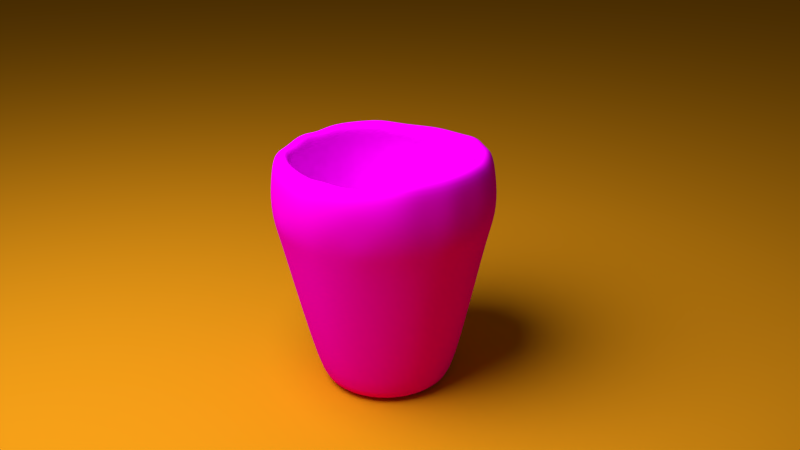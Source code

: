 # Source: wood_cup.blend  (saved by Blender 2.76.0; exported with 4.5.12 LTS)
import bpy
from mathutils import Matrix  # noqa: F401  (used for matrix-valued properties, if any)

bpy.ops.wm.read_factory_settings(use_empty=True)
scene = bpy.context.scene
scene.name = 'Scene'

# ---- collections
col_collection_1 = bpy.data.collections.new('Collection 1'); scene.collection.children.link(col_collection_1)

# ---- images (referenced by path relative to the original .blend; pixels are not part of the script)
import os
ASSET_DIR = os.environ.get("B2B_ASSET_DIR", "")  # directory of the original .blend (textures are referenced by path, not embedded)
HERE = os.path.dirname(os.path.abspath(__file__))  # packed textures are extracted next to this script under _unpacked/

def load_image(name, relpath, width, height, colorspace="sRGB"):
    """Load a texture the original file referenced (path relative to the .blend, or extracted next to this script)."""
    p = next((c for c in (os.path.join(HERE, relpath), os.path.join(ASSET_DIR, relpath)) if relpath and os.path.exists(c)), "")
    if p:
        img = bpy.data.images.load(p, check_existing=True)
        img.name = name
    else:  # same state as the original file: an image datablock whose file is absent (Cycles renders it pink)
        img = bpy.data.images.new(name, width, height)
        img.source = "FILE"
        img.filepath = "//" + (relpath or name)
    img.colorspace_settings.name = colorspace
    return img
img_screenshot_2017_03_16_17_47_19_png = load_image('Screenshot_2017-03-16-17-47-19.png', 'Screenshot_2017-03-16-17-47-19.png', 1024, 1024, 'sRGB')

# ---- materials (node trees are filled in below, after node groups)
mat_material_001 = bpy.data.materials.new('Material.001')
mat_material_001.alpha_threshold = 0.0
mat_material_001.roughness = 0.5
mat_material_002 = bpy.data.materials.new('Material.002')
mat_material_002.alpha_threshold = 0.0
mat_material_002.roughness = 0.5

# ---- material node trees
mat_material_001.use_nodes = True; mat_material_001.node_tree.nodes.clear()
_N = mat_material_001.node_tree.nodes; _L = mat_material_001.node_tree.links
n0 = _N.new('ShaderNodeOutputMaterial'); n0.name = 'Material Output'; n0.location = (300, 300)
n1 = _N.new('ShaderNodeBsdfDiffuse'); n1.name = 'Diffuse BSDF'; n1.location = (10, 300)
n1.inputs[0].default_value = (0.8, 0.3128, 0.008122, 1.0)
_L.new(n1.outputs[0], n0.inputs[0])
n0.is_active_output = True
mat_material_002.use_nodes = True; mat_material_002.node_tree.nodes.clear()
_N = mat_material_002.node_tree.nodes; _L = mat_material_002.node_tree.links
n0 = _N.new('ShaderNodeTexImage'); n0.name = 'Image Texture'; n0.location = (-180, 300)
n0.width = 140
n0.image = img_screenshot_2017_03_16_17_47_19_png
n1 = _N.new('ShaderNodeBsdfDiffuse'); n1.name = 'Diffuse BSDF'; n1.location = (16, 387)
n2 = _N.new('ShaderNodeOutputMaterial'); n2.name = 'Material Output'; n2.location = (300, 300)
n3 = _N.new('ShaderNodeDisplacement'); n3.name = 'Displacement'; n3.location = (0, 0)
n3.inputs[1].default_value = 0.0
n3.inputs[2].default_value = 0.1
_L.new(n1.outputs[0], n2.inputs[0])
_L.new(n0.outputs[0], n1.inputs[0])
_L.new(n0.outputs[1], n3.inputs[0])
_L.new(n3.outputs[0], n2.inputs[2])
n2.is_active_output = True

# ---- world
world_world = bpy.data.worlds.new('World'); scene.world = world_world
world_world.color = (0.05088, 0.05088, 0.05088)
world_world.use_sun_shadow = False
world_world.sun_shadow_jitter_overblur = 0.0
world_world.cycles.sampling_method = 'MANUAL'
world_world.cycles.sample_map_resolution = 256

# ---- cameras
cam_camera = bpy.data.cameras.new('Camera')
cam_camera.clip_end = 100.0
cam_camera.lens = 35.0
cam_camera.sensor_width = 32.0
cam_camera.sensor_height = 18.0
cam_camera.ortho_scale = 7.314
cam_camera.dof.focus_distance = 0.0

# ---- lights
light_lamp = bpy.data.lights.new('Lamp', 'POINT')
light_lamp.transmission_factor = 0.0
light_lamp.cutoff_distance = 30.0
light_lamp.energy = 3000.0
light_lamp.shadow_buffer_clip_start = 1.001
light_lamp.shadow_soft_size = 3.0
light_lamp.shadow_maximum_resolution = 0.006
light_lamp.use_absolute_resolution = True
light_lamp.cycles.use_multiple_importance_sampling = False

# ---- meshes
me_plane = bpy.data.meshes.new('Plane')
me_plane.from_pydata([(-1.0, -1.0, 0.0), (1.0, -1.0, 0.0), (-1.0, 1.0, 0.0), (1.0, 1.0, 0.0)], [], [(0, 1, 3, 2)])
me_plane.materials.append(mat_material_001)
me_plane.use_remesh_preserve_volume = False
me_plane.use_remesh_preserve_attributes = False
me_plane.use_mirror_vertex_groups = False
me_plane.update()
me_sphere = bpy.data.meshes.new('Sphere')
me_sphere.from_pydata([(-0.9424, -4.263e-05, 0.4139), (-1.0, -4.263e-05, 0.2225), (-1.0, 0.0, 7.55e-08), (-1.0, -4.263e-05, -0.1755), (-0.9424, -4.263e-05, -0.3668), (-0.6362, -4.261e-05, -1.791), (-0.5411, -4.261e-05, -1.791), (-0.4251, -4.261e-05, -1.791), (-0.2929, -4.261e-05, -1.791), (-0.1493, -4.261e-05, -1.791), (-0.9243, 0.1838, 0.4139), (-0.9813, 0.1951, 0.2225), (-1.0, 0.1989, 0.02351), (-0.9813, 0.1951, -0.1755), (-0.9243, 0.1838, -0.3668), (-0.624, 0.1241, -1.791), (-0.5307, 0.1055, -1.791), (-0.417, 0.08288, -1.791), (-0.2872, 0.05707, -1.791), (-0.1465, 0.02908, -1.791), (-0.8707, 0.3606, 0.4139), (-0.9243, 0.3828, 0.2225), (-0.9239, 0.3827, 7.55e-08), (-0.9061, 0.3753, -0.1951), (-0.8707, 0.3606, -0.3668), (-0.5878, 0.2434, -1.791), (-0.4999, 0.207, -1.791), (-0.3928, 0.1626, -1.791), (-0.2706, 0.112, -1.791), (-0.138, 0.05707, -1.791), (-0.7836, 0.5235, 0.4139), (-0.8319, 0.5558, 0.2225), (-0.8482, 0.5666, 0.02351), (-0.8155, 0.5449, -0.1951), (-0.7682, 0.5133, -0.3827), (-0.529, 0.3534, -1.791), (-0.4499, 0.3005, -1.791), (-0.3535, 0.2361, -1.791), (-0.2435, 0.1626, -1.791), (-0.1242, 0.08288, -1.791), (-0.6533, 0.6533, 0.3827), (-0.7075, 0.7073, 0.2225), (-0.7071, 0.7071, 7.55e-08), (-0.7075, 0.7073, -0.1755), (-0.6664, 0.6663, -0.3668), (-0.4499, 0.4498, -1.791), (-0.3826, 0.3825, -1.791), (-0.3006, 0.3005, -1.791), (-0.2071, 0.207, -1.791), (-0.1056, 0.1055, -1.791), (-0.5133, 0.7682, 0.3827), (-0.5449, 0.8155, 0.1951), (-0.5556, 0.8315, 7.55e-08), (-0.5449, 0.8155, -0.1951), (-0.5133, 0.7682, -0.3827), (-0.3535, 0.5289, -1.791), (-0.3006, 0.4498, -1.791), (-0.2362, 0.3534, -1.791), (-0.1627, 0.2434, -1.791), (-0.08301, 0.1241, -1.791), (-0.3536, 0.8536, 0.3827), (-0.3829, 0.9242, 0.2225), (-0.3827, 0.9239, 7.55e-08), (-0.3829, 0.9242, -0.1755), (-0.3536, 0.8536, -0.3827), (-0.2435, 0.5876, -1.791), (-0.2071, 0.4997, -1.791), (-0.1627, 0.3926, -1.791), (-0.1121, 0.2704, -1.791), (-0.05721, 0.1378, -1.791), (-0.1802, 0.9061, 0.3827), (-0.1913, 0.9619, 0.1951), (-0.1951, 0.9808, 7.55e-08), (-0.1953, 0.9811, -0.1755), (-0.1839, 0.9242, -0.3668), (-0.1242, 0.6238, -1.791), (-0.1056, 0.5305, -1.791), (-0.08301, 0.4168, -1.791), (-0.05721, 0.2871, -1.791), (-0.02921, 0.1463, -1.791), (3.396e-07, 0.9239, 0.3827), (-9.17e-05, 1.0, 0.2225), (-9.176e-05, 1.02, 0.02351), (-9.173e-05, 1.0, -0.1755), (-9.171e-05, 0.9423, -0.3668), (-9.174e-05, 0.6361, -1.791), (-9.172e-05, 0.5409, -1.791), (-9.175e-05, 0.425, -1.791), (-9.178e-05, 0.2927, -1.791), (-9.178e-05, 0.1492, -1.791), (0.1838, 0.9242, 0.4139), (0.1913, 0.9619, 0.1951), (0.1989, 1.0, 0.02351), (0.1913, 0.9619, -0.1951), (0.1802, 0.9061, -0.3827), (0.124, 0.6238, -1.791), (0.1054, 0.5305, -1.791), (0.08283, 0.4168, -1.791), (0.05702, 0.2871, -1.791), (0.02903, 0.1463, -1.791), (0.3536, 0.8536, 0.3827), (0.3827, 0.9242, 0.2225), (0.3902, 0.9423, 0.02351), (0.3827, 0.9242, -0.1755), (0.3536, 0.8536, -0.3827), (0.2433, 0.5876, -1.791), (0.2069, 0.4997, -1.791), (0.1626, 0.3926, -1.791), (0.1119, 0.2704, -1.791), (0.05702, 0.1378, -1.791), (0.5235, 0.7835, 0.4139), (0.5449, 0.8155, 0.1951), (0.5556, 0.8315, 7.55e-08), (0.5557, 0.8318, -0.1755), (0.5133, 0.7682, -0.3827), (0.3533, 0.5289, -1.791), (0.3005, 0.4498, -1.791), (0.236, 0.3534, -1.791), (0.1626, 0.2434, -1.791), (0.08283, 0.1241, -1.791), (0.6663, 0.6663, 0.4139), (0.6935, 0.6935, 0.1951), (0.7071, 0.7071, 7.55e-08), (0.6935, 0.6935, -0.1951), (0.6533, 0.6533, -0.3827), (0.4497, 0.4498, -1.791), (0.3824, 0.3825, -1.791), (0.3005, 0.3005, -1.791), (0.2069, 0.207, -1.791), (0.1054, 0.1055, -1.791), (0.7682, 0.5133, 0.3827), (0.8155, 0.5449, 0.1951), (0.848, 0.5666, 0.02351), (0.8317, 0.5558, -0.1755), (0.7682, 0.5133, -0.3827), (0.5288, 0.3534, -1.791), (0.4497, 0.3005, -1.791), (0.3533, 0.2361, -1.791), (0.2433, 0.1626, -1.791), (0.124, 0.08288, -1.791), (0.8705, 0.3606, 0.4139), (0.9242, 0.3828, 0.2225), (0.9423, 0.3903, 0.02351), (0.9242, 0.3828, -0.1755), (0.8705, 0.3606, -0.3668), (0.5876, 0.2434, -1.791), (0.4997, 0.207, -1.791), (0.3926, 0.1626, -1.791), (0.2704, 0.112, -1.791), (0.1378, 0.05707, -1.791), (0.9242, 0.1838, 0.4139), (0.9619, 0.1913, 0.1951), (0.9808, 0.1951, 7.55e-08), (0.9811, 0.1951, -0.1755), (0.9061, 0.1802, -0.3827), (0.6238, 0.1241, -1.791), (0.5305, 0.1055, -1.791), (0.4168, 0.08288, -1.791), (0.2871, 0.05707, -1.791), (0.1463, 0.02908, -1.791), (0.9423, -4.269e-05, 0.4139), (1.0, -4.276e-05, 0.2225), (1.02, -4.275e-05, 0.02351), (1.0, -4.271e-05, -0.1755), (0.9239, -6.785e-08, -0.3827), (0.636, -4.27e-05, -1.791), (0.5409, -4.271e-05, -1.791), (0.4249, -4.268e-05, -1.791), (0.2927, -4.264e-05, -1.791), (0.1492, -4.262e-05, -1.791), (0.9242, -0.1839, 0.4139), (0.9619, -0.1913, 0.1951), (0.9808, -0.1951, 7.55e-08), (0.9619, -0.1913, -0.1951), (0.9242, -0.1839, -0.3668), (0.6238, -0.1241, -1.791), (0.5305, -0.1056, -1.791), (0.4168, -0.08296, -1.791), (0.2871, -0.05716, -1.791), (0.1463, -0.02916, -1.791), (0.8705, -0.3607, 0.4139), (0.9242, -0.3829, 0.2225), (0.9423, -0.3904, 0.02351), (0.9242, -0.3829, -0.1755), (0.8536, -0.3536, -0.3827), (0.5876, -0.2435, -1.791), (0.4997, -0.2071, -1.791), (0.3926, -0.1627, -1.791), (0.2704, -0.1121, -1.791), (0.1378, -0.05716, -1.791), (0.7682, -0.5133, 0.3827), (0.8317, -0.5558, 0.2225), (0.848, -0.5667, 0.02351), (0.8155, -0.5449, -0.1951), (0.7682, -0.5133, -0.3827), (0.5288, -0.3534, -1.791), (0.4497, -0.3006, -1.791), (0.3533, -0.2362, -1.791), (0.2433, -0.1627, -1.791), (0.124, -0.08296, -1.791), (0.6533, -0.6533, 0.3827), (0.7073, -0.7074, 0.2225), (0.7071, -0.7071, 7.55e-08), (0.7073, -0.7074, -0.1755), (0.6533, -0.6533, -0.3827), (0.4497, -0.4498, -1.791), (0.3824, -0.3826, -1.791), (0.3005, -0.3006, -1.791), (0.2069, -0.2071, -1.791), (0.1054, -0.1056, -1.791), (0.5133, -0.7682, 0.3827), (0.5557, -0.8318, 0.2225), (0.5666, -0.8481, 0.02351), (0.5449, -0.8155, -0.1951), (0.5235, -0.7836, -0.3668), (0.3533, -0.5289, -1.791), (0.3005, -0.4498, -1.791), (0.236, -0.3534, -1.791), (0.1626, -0.2435, -1.791), (0.08283, -0.1241, -1.791), (-9.179e-05, -4.261e-05, -1.791), (0.3605, -0.8707, 0.4139), (0.3827, -0.9243, 0.2225), (0.3902, -0.9424, 0.02351), (0.3827, -0.9243, -0.1755), (0.3605, -0.8707, -0.3668), (0.2433, -0.5877, -1.791), (0.2069, -0.4998, -1.791), (0.1626, -0.3927, -1.791), (0.1119, -0.2705, -1.791), (0.05702, -0.1379, -1.791), (0.1802, -0.9061, 0.3827), (0.1913, -0.9619, 0.1951), (0.1951, -0.9808, 7.55e-08), (0.1913, -0.9619, -0.1951), (0.1802, -0.9061, -0.3827), (0.124, -0.6239, -1.791), (0.1054, -0.5306, -1.791), (0.08283, -0.4169, -1.791), (0.05702, -0.2872, -1.791), (0.02903, -0.1464, -1.791), (-9.193e-05, -0.9424, 0.4139), (8.306e-08, -0.9808, 0.1951), (1.229e-07, -1.0, 7.55e-08), (-9.196e-05, -1.0, -0.1755), (2.133e-07, -0.9239, -0.3827), (-9.192e-05, -0.6362, -1.791), (-9.193e-05, -0.541, -1.791), (-9.187e-05, -0.4251, -1.791), (-9.184e-05, -0.2928, -1.791), (-9.181e-05, -0.1493, -1.791), (-0.1839, -0.9243, 0.4139), (-0.1913, -0.9619, 0.1951), (-0.1951, -0.9808, 7.55e-08), (-0.1953, -0.9812, -0.1755), (-0.1802, -0.9061, -0.3827), (-0.1242, -0.6239, -1.791), (-0.1056, -0.5306, -1.791), (-0.08301, -0.4169, -1.791), (-0.05721, -0.2872, -1.791), (-0.02921, -0.1464, -1.791), (-0.3607, -0.8707, 0.4139), (-0.3753, -0.9061, 0.1951), (-0.3827, -0.9239, 7.55e-08), (-0.3753, -0.9061, -0.1951), (-0.3607, -0.8707, -0.3668), (-0.2435, -0.5877, -1.791), (-0.2071, -0.4998, -1.791), (-0.1627, -0.3927, -1.791), (-0.1121, -0.2705, -1.791), (-0.05721, -0.1379, -1.791), (-0.5236, -0.7836, 0.4139), (-0.5449, -0.8155, 0.1951), (-0.5556, -0.8315, 7.55e-08), (-0.5559, -0.8318, -0.1755), (-0.5236, -0.7836, -0.3668), (-0.3535, -0.5289, -1.791), (-0.3006, -0.4498, -1.791), (-0.2362, -0.3534, -1.791), (-0.1627, -0.2435, -1.791), (-0.08301, -0.1241, -1.791), (-0.6533, -0.6533, 0.3827), (-0.7075, -0.7074, 0.2225), (-0.7071, -0.7071, 7.55e-08), (-0.7075, -0.7074, -0.1755), (-0.6664, -0.6664, -0.3668), (-0.4499, -0.4498, -1.791), (-0.3826, -0.3826, -1.791), (-0.3006, -0.3006, -1.791), (-0.2071, -0.2071, -1.791), (-0.1056, -0.1056, -1.791), (-0.7682, -0.5133, 0.3827), (-0.8155, -0.5449, 0.1951), (-0.8315, -0.5556, 7.55e-08), (-0.8319, -0.5558, -0.1755), (-0.7682, -0.5133, -0.3827), (-0.529, -0.3534, -1.791), (-0.4499, -0.3006, -1.791), (-0.3535, -0.2362, -1.791), (-0.2435, -0.1627, -1.791), (-0.1242, -0.08296, -1.791), (-0.8707, -0.3607, 0.4139), (-0.9061, -0.3753, 0.1951), (-0.9424, -0.3904, 0.02351), (-0.9061, -0.3753, -0.1951), (-0.8707, -0.3607, -0.3668), (-0.5878, -0.2435, -1.791), (-0.4999, -0.2071, -1.791), (-0.3928, -0.1627, -1.791), (-0.2706, -0.1121, -1.791), (-0.138, -0.05716, -1.791), (-0.9061, -0.1802, 0.3827), (-0.9619, -0.1913, 0.1951), (-1.0, -0.199, 0.02351), (-0.9619, -0.1913, -0.1951), (-0.9061, -0.1802, -0.3827), (-0.624, -0.1241, -1.791), (-0.5307, -0.1056, -1.791), (-0.417, -0.08296, -1.791), (-0.2872, -0.05716, -1.791), (-0.1465, -0.02916, -1.791)], [], [(4, 3, 13, 14), (9, 8, 18, 19), (3, 2, 12, 13), (8, 7, 17, 18), (2, 1, 11, 12), (1, 0, 10, 11), (7, 6, 16, 17), (6, 5, 15, 16), (5, 4, 14, 15), (16, 15, 25, 26), (15, 14, 24, 25), (14, 13, 23, 24), (19, 18, 28, 29), (13, 12, 22, 23), (18, 17, 27, 28), (12, 11, 21, 22), (11, 10, 20, 21), (17, 16, 26, 27), (27, 26, 36, 37), (21, 20, 30, 31), (26, 25, 35, 36), (25, 24, 34, 35), (24, 23, 33, 34), (23, 22, 32, 33), (29, 28, 38, 39), (28, 27, 37, 38), (22, 21, 31, 32), (32, 31, 41, 42), (38, 37, 47, 48), (37, 36, 46, 47), (31, 30, 40, 41), (36, 35, 45, 46), (35, 34, 44, 45), (34, 33, 43, 44), (33, 32, 42, 43), (39, 38, 48, 49), (44, 43, 53, 54), (49, 48, 58, 59), (43, 42, 52, 53), (42, 41, 51, 52), (48, 47, 57, 58), (41, 40, 50, 51), (47, 46, 56, 57), (46, 45, 55, 56), (45, 44, 54, 55), (54, 53, 63, 64), (59, 58, 68, 69), (53, 52, 62, 63), (58, 57, 67, 68), (52, 51, 61, 62), (51, 50, 60, 61), (57, 56, 66, 67), (56, 55, 65, 66), (55, 54, 64, 65), (61, 60, 70, 71), (66, 65, 75, 76), (65, 64, 74, 75), (64, 63, 73, 74), (63, 62, 72, 73), (69, 68, 78, 79), (68, 67, 77, 78), (62, 61, 71, 72), (67, 66, 76, 77), (77, 76, 86, 87), (71, 70, 80, 81), (76, 75, 85, 86), (75, 74, 84, 85), (74, 73, 83, 84), (73, 72, 82, 83), (79, 78, 88, 89), (72, 71, 81, 82), (78, 77, 87, 88), (83, 82, 92, 93), (82, 81, 91, 92), (88, 87, 97, 98), (81, 80, 90, 91), (87, 86, 96, 97), (86, 85, 95, 96), (85, 84, 94, 95), (84, 83, 93, 94), (89, 88, 98, 99), (94, 93, 103, 104), (99, 98, 108, 109), (93, 92, 102, 103), (98, 97, 107, 108), (92, 91, 101, 102), (91, 90, 100, 101), (97, 96, 106, 107), (96, 95, 105, 106), (95, 94, 104, 105), (105, 104, 114, 115), (104, 103, 113, 114), (103, 102, 112, 113), (109, 108, 118, 119), (108, 107, 117, 118), (102, 101, 111, 112), (107, 106, 116, 117), (101, 100, 110, 111), (106, 105, 115, 116), (116, 115, 125, 126), (115, 114, 124, 125), (114, 113, 123, 124), (113, 112, 122, 123), (119, 118, 128, 129), (112, 111, 121, 122), (118, 117, 127, 128), (117, 116, 126, 127), (111, 110, 120, 121), (121, 120, 130, 131), (127, 126, 136, 137), (126, 125, 135, 136), (125, 124, 134, 135), (124, 123, 133, 134), (129, 128, 138, 139), (123, 122, 132, 133), (122, 121, 131, 132), (128, 127, 137, 138), (133, 132, 142, 143), (138, 137, 147, 148), (132, 131, 141, 142), (131, 130, 140, 141), (137, 136, 146, 147), (136, 135, 145, 146), (135, 134, 144, 145), (134, 133, 143, 144), (139, 138, 148, 149), (143, 142, 152, 153), (149, 148, 158, 159), (148, 147, 157, 158), (142, 141, 151, 152), (147, 146, 156, 157), (141, 140, 150, 151), (146, 145, 155, 156), (145, 144, 154, 155), (144, 143, 153, 154), (155, 154, 164, 165), (154, 153, 163, 164), (153, 152, 162, 163), (159, 158, 168, 169), (152, 151, 161, 162), (158, 157, 167, 168), (157, 156, 166, 167), (151, 150, 160, 161), (156, 155, 165, 166), (166, 165, 175, 176), (165, 164, 174, 175), (164, 163, 173, 174), (169, 168, 178, 179), (163, 162, 172, 173), (162, 161, 171, 172), (168, 167, 177, 178), (161, 160, 170, 171), (167, 166, 176, 177), (172, 171, 181, 182), (171, 170, 180, 181), (177, 176, 186, 187), (176, 175, 185, 186), (175, 174, 184, 185), (174, 173, 183, 184), (179, 178, 188, 189), (173, 172, 182, 183), (178, 177, 187, 188), (183, 182, 192, 193), (189, 188, 198, 199), (188, 187, 197, 198), (182, 181, 191, 192), (187, 186, 196, 197), (181, 180, 190, 191), (186, 185, 195, 196), (185, 184, 194, 195), (184, 183, 193, 194), (194, 193, 203, 204), (193, 192, 202, 203), (199, 198, 208, 209), (192, 191, 201, 202), (198, 197, 207, 208), (197, 196, 206, 207), (191, 190, 200, 201), (196, 195, 205, 206), (195, 194, 204, 205), (205, 204, 214, 215), (204, 203, 213, 214), (209, 208, 218, 219), (203, 202, 212, 213), (202, 201, 211, 212), (208, 207, 217, 218), (201, 200, 210, 211), (207, 206, 216, 217), (206, 205, 215, 216), (216, 215, 226, 227), (215, 214, 225, 226), (214, 213, 224, 225), (219, 218, 229, 230), (213, 212, 223, 224), (218, 217, 228, 229), (212, 211, 222, 223), (211, 210, 221, 222), (217, 216, 227, 228), (223, 222, 232, 233), (228, 227, 237, 238), (222, 221, 231, 232), (227, 226, 236, 237), (226, 225, 235, 236), (225, 224, 234, 235), (224, 223, 233, 234), (230, 229, 239, 240), (229, 228, 238, 239), (240, 239, 249, 250), (233, 232, 242, 243), (239, 238, 248, 249), (238, 237, 247, 248), (232, 231, 241, 242), (237, 236, 246, 247), (236, 235, 245, 246), (235, 234, 244, 245), (234, 233, 243, 244), (245, 244, 254, 255), (250, 249, 259, 260), (244, 243, 253, 254), (243, 242, 252, 253), (249, 248, 258, 259), (242, 241, 251, 252), (248, 247, 257, 258), (247, 246, 256, 257), (246, 245, 255, 256), (256, 255, 265, 266), (255, 254, 264, 265), (260, 259, 269, 270), (254, 253, 263, 264), (259, 258, 268, 269), (253, 252, 262, 263), (252, 251, 261, 262), (258, 257, 267, 268), (257, 256, 266, 267), (262, 261, 271, 272), (267, 266, 276, 277), (266, 265, 275, 276), (265, 264, 274, 275), (264, 263, 273, 274), (270, 269, 279, 280), (269, 268, 278, 279), (263, 262, 272, 273), (268, 267, 277, 278), (273, 272, 282, 283), (279, 278, 288, 289), (278, 277, 287, 288), (272, 271, 281, 282), (277, 276, 286, 287), (276, 275, 285, 286), (275, 274, 284, 285), (274, 273, 283, 284), (280, 279, 289, 290), (284, 283, 293, 294), (283, 282, 292, 293), (289, 288, 298, 299), (282, 281, 291, 292), (288, 287, 297, 298), (287, 286, 296, 297), (286, 285, 295, 296), (285, 284, 294, 295), (290, 289, 299, 300), (295, 294, 304, 305), (300, 299, 309, 310), (294, 293, 303, 304), (299, 298, 308, 309), (293, 292, 302, 303), (292, 291, 301, 302), (298, 297, 307, 308), (297, 296, 306, 307), (296, 295, 305, 306), (306, 305, 315, 316), (305, 304, 314, 315), (304, 303, 313, 314), (310, 309, 319, 320), (309, 308, 318, 319), (303, 302, 312, 313), (308, 307, 317, 318), (302, 301, 311, 312), (307, 306, 316, 317), (220, 9, 19), (220, 19, 29), (220, 29, 39), (220, 39, 49), (220, 49, 59), (220, 59, 69), (220, 69, 79), (220, 79, 89), (220, 89, 99), (220, 99, 109), (220, 109, 119), (220, 119, 129), (220, 129, 139), (220, 139, 149), (220, 149, 159), (220, 159, 169), (220, 169, 179), (220, 179, 189), (220, 189, 199), (220, 199, 209), (220, 209, 219), (220, 219, 230), (220, 230, 240), (220, 240, 250), (220, 250, 260), (220, 260, 270), (220, 270, 280), (220, 280, 290), (220, 290, 300), (220, 300, 310), (220, 310, 320), (312, 311, 0, 1), (317, 316, 5, 6), (316, 315, 4, 5), (220, 320, 9), (315, 314, 3, 4), (314, 313, 2, 3), (320, 319, 8, 9), (313, 312, 1, 2), (319, 318, 7, 8), (318, 317, 6, 7)])
me_sphere.polygons.foreach_set('use_smooth', [True] * 320)
_uv = me_sphere.uv_layers.new(name='UVMap')
_uv.uv.foreach_set('vector', [0.6189, 0.2722, 0.6237, 0.23, 0.6482, 0.2423, 0.639, 0.2825, 0.5997, 0.4508, 0.6004, 0.4442, 0.6018, 0.4449, 0.6004, 0.4512, 0.6237, 0.23, 0.6283, 0.185, 0.6592, 0.1951, 0.6482, 0.2423, 0.6004, 0.4442, 0.601, 0.4381, 0.6031, 0.4391, 0.6018, 0.4449, 0.6283, 0.185, 0.6364, 0.1174, 0.6727, 0.1383, 0.6592, 0.1951, 0.6364, 0.1174, 0.6468, 0.03774, 0.6907, 0.06516, 0.6727, 0.1383, 0.601, 0.4381, 0.6015, 0.4327, 0.6042, 0.434, 0.6031, 0.4391, 0.6015, 0.4327, 0.602, 0.4283, 0.6052, 0.4298, 0.6042, 0.434, 0.602, 0.4283, 0.6189, 0.2722, 0.639, 0.2825, 0.6052, 0.4298, 0.6042, 0.434, 0.6052, 0.4298, 0.6082, 0.4325, 0.6067, 0.4363, 0.6052, 0.4298, 0.639, 0.2825, 0.6573, 0.3003, 0.6082, 0.4325, 0.639, 0.2825, 0.6482, 0.2423, 0.6691, 0.2685, 0.6573, 0.3003, 0.6004, 0.4512, 0.6018, 0.4449, 0.6032, 0.4461, 0.6011, 0.4518, 0.6482, 0.2423, 0.6592, 0.1951, 0.6846, 0.227, 0.6691, 0.2685, 0.6018, 0.4449, 0.6031, 0.4391, 0.6051, 0.4409, 0.6032, 0.4461, 0.6592, 0.1951, 0.6727, 0.1383, 0.7061, 0.1693, 0.6846, 0.227, 0.6727, 0.1383, 0.6907, 0.06516, 0.7305, 0.105, 0.7061, 0.1693, 0.6031, 0.4391, 0.6042, 0.434, 0.6067, 0.4363, 0.6051, 0.4409, 0.6051, 0.4409, 0.6067, 0.4363, 0.6089, 0.4394, 0.6068, 0.4433, 0.7061, 0.1693, 0.7305, 0.105, 0.7648, 0.1558, 0.7353, 0.2115, 0.6067, 0.4363, 0.6082, 0.4325, 0.6107, 0.4363, 0.6089, 0.4394, 0.6082, 0.4325, 0.6573, 0.3003, 0.672, 0.3263, 0.6107, 0.4363, 0.6573, 0.3003, 0.6691, 0.2685, 0.6889, 0.2958, 0.672, 0.3263, 0.6691, 0.2685, 0.6846, 0.227, 0.711, 0.2558, 0.6889, 0.2958, 0.6011, 0.4518, 0.6032, 0.4461, 0.6044, 0.4478, 0.6017, 0.4527, 0.6032, 0.4461, 0.6051, 0.4409, 0.6068, 0.4433, 0.6044, 0.4478, 0.6846, 0.227, 0.7061, 0.1693, 0.7353, 0.2115, 0.711, 0.2558, 0.711, 0.2558, 0.7353, 0.2115, 0.7596, 0.2626, 0.7279, 0.3024, 0.6044, 0.4478, 0.6068, 0.4433, 0.6082, 0.4463, 0.6054, 0.4499, 0.6068, 0.4433, 0.6089, 0.4394, 0.6107, 0.4432, 0.6082, 0.4463, 0.7353, 0.2115, 0.7648, 0.1558, 0.792, 0.2217, 0.7596, 0.2626, 0.6089, 0.4394, 0.6107, 0.4363, 0.6128, 0.4407, 0.6107, 0.4432, 0.6107, 0.4363, 0.672, 0.3263, 0.687, 0.352, 0.6128, 0.4407, 0.672, 0.3263, 0.6889, 0.2958, 0.7071, 0.3279, 0.687, 0.352, 0.6889, 0.2958, 0.711, 0.2558, 0.7279, 0.3024, 0.7071, 0.3279, 0.6017, 0.4527, 0.6044, 0.4478, 0.6054, 0.4499, 0.6022, 0.4537, 0.687, 0.352, 0.7071, 0.3279, 0.7166, 0.3699, 0.6948, 0.3862, 0.6022, 0.4537, 0.6054, 0.4499, 0.6061, 0.4522, 0.6026, 0.4549, 0.7071, 0.3279, 0.7279, 0.3024, 0.7426, 0.3501, 0.7166, 0.3699, 0.7279, 0.3024, 0.7596, 0.2626, 0.7744, 0.3255, 0.7426, 0.3501, 0.6054, 0.4499, 0.6082, 0.4463, 0.6093, 0.4497, 0.6061, 0.4522, 0.7596, 0.2626, 0.792, 0.2217, 0.8166, 0.2929, 0.7744, 0.3255, 0.6082, 0.4463, 0.6107, 0.4432, 0.6121, 0.4476, 0.6093, 0.4497, 0.6107, 0.4432, 0.6128, 0.4407, 0.6144, 0.4459, 0.6121, 0.4476, 0.6128, 0.4407, 0.687, 0.352, 0.6948, 0.3862, 0.6144, 0.4459, 0.6948, 0.3862, 0.7166, 0.3699, 0.7271, 0.4112, 0.7009, 0.4204, 0.6026, 0.4549, 0.6061, 0.4522, 0.6066, 0.4548, 0.6029, 0.4562, 0.7166, 0.3699, 0.7426, 0.3501, 0.7521, 0.402, 0.7271, 0.4112, 0.6061, 0.4522, 0.6093, 0.4497, 0.61, 0.4535, 0.6066, 0.4548, 0.7426, 0.3501, 0.7744, 0.3255, 0.7902, 0.3877, 0.7521, 0.402, 0.7744, 0.3255, 0.8166, 0.2929, 0.8291, 0.3734, 0.7902, 0.3877, 0.6093, 0.4497, 0.6121, 0.4476, 0.6129, 0.4523, 0.61, 0.4535, 0.6121, 0.4476, 0.6144, 0.4459, 0.6154, 0.4513, 0.6129, 0.4523, 0.6144, 0.4459, 0.6948, 0.3862, 0.7009, 0.4204, 0.6154, 0.4513, 0.7902, 0.3877, 0.8291, 0.3734, 0.8355, 0.456, 0.7895, 0.4557, 0.6129, 0.4523, 0.6154, 0.4513, 0.6158, 0.4571, 0.6133, 0.4572, 0.6154, 0.4513, 0.7009, 0.4204, 0.7053, 0.4566, 0.6158, 0.4571, 0.7009, 0.4204, 0.7271, 0.4112, 0.7298, 0.4564, 0.7053, 0.4566, 0.7271, 0.4112, 0.7521, 0.402, 0.7548, 0.4563, 0.7298, 0.4564, 0.6029, 0.4562, 0.6066, 0.4548, 0.6067, 0.4575, 0.6029, 0.4576, 0.6066, 0.4548, 0.61, 0.4535, 0.6102, 0.4573, 0.6067, 0.4575, 0.7521, 0.402, 0.7902, 0.3877, 0.7895, 0.4557, 0.7548, 0.4563, 0.61, 0.4535, 0.6129, 0.4523, 0.6133, 0.4572, 0.6102, 0.4573, 0.6102, 0.4573, 0.6133, 0.4572, 0.6131, 0.4622, 0.6101, 0.4612, 0.7895, 0.4557, 0.8355, 0.456, 0.8288, 0.5384, 0.7898, 0.5232, 0.6133, 0.4572, 0.6158, 0.4571, 0.6156, 0.463, 0.6131, 0.4622, 0.6158, 0.4571, 0.7053, 0.4566, 0.7036, 0.4937, 0.6156, 0.463, 0.7053, 0.4566, 0.7298, 0.4564, 0.7276, 0.5017, 0.7036, 0.4937, 0.7298, 0.4564, 0.7548, 0.4563, 0.7558, 0.5118, 0.7276, 0.5017, 0.6029, 0.4576, 0.6067, 0.4575, 0.6066, 0.4602, 0.6029, 0.459, 0.7548, 0.4563, 0.7895, 0.4557, 0.7898, 0.5232, 0.7558, 0.5118, 0.6067, 0.4575, 0.6102, 0.4573, 0.6101, 0.4612, 0.6066, 0.4602, 0.7276, 0.5017, 0.7558, 0.5118, 0.7467, 0.5647, 0.7174, 0.5436, 0.7558, 0.5118, 0.7898, 0.5232, 0.7759, 0.586, 0.7467, 0.5647, 0.6066, 0.4602, 0.6101, 0.4612, 0.6095, 0.465, 0.6062, 0.4628, 0.7898, 0.5232, 0.8288, 0.5384, 0.8203, 0.619, 0.7759, 0.586, 0.6101, 0.4612, 0.6131, 0.4622, 0.6123, 0.467, 0.6095, 0.465, 0.6131, 0.4622, 0.6156, 0.463, 0.6146, 0.4686, 0.6123, 0.467, 0.6156, 0.463, 0.7036, 0.4937, 0.6955, 0.5279, 0.6146, 0.4686, 0.7036, 0.4937, 0.7276, 0.5017, 0.7174, 0.5436, 0.6955, 0.5279, 0.6029, 0.459, 0.6066, 0.4602, 0.6062, 0.4628, 0.6027, 0.4603, 0.6955, 0.5279, 0.7174, 0.5436, 0.7085, 0.5861, 0.6863, 0.56, 0.6027, 0.4603, 0.6062, 0.4628, 0.6055, 0.4652, 0.6023, 0.4615, 0.7174, 0.5436, 0.7467, 0.5647, 0.7324, 0.6136, 0.7085, 0.5861, 0.6062, 0.4628, 0.6095, 0.465, 0.6085, 0.4685, 0.6055, 0.4652, 0.7467, 0.5647, 0.7759, 0.586, 0.7608, 0.6472, 0.7324, 0.6136, 0.7759, 0.586, 0.8203, 0.619, 0.794, 0.6868, 0.7608, 0.6472, 0.6095, 0.465, 0.6123, 0.467, 0.6111, 0.4714, 0.6085, 0.4685, 0.6123, 0.467, 0.6146, 0.4686, 0.6132, 0.4738, 0.6111, 0.4714, 0.6146, 0.4686, 0.6955, 0.5279, 0.6863, 0.56, 0.6132, 0.4738, 0.6132, 0.4738, 0.6863, 0.56, 0.6733, 0.5877, 0.6112, 0.4784, 0.6863, 0.56, 0.7085, 0.5861, 0.6924, 0.6207, 0.6733, 0.5877, 0.7085, 0.5861, 0.7324, 0.6136, 0.7101, 0.6518, 0.6924, 0.6207, 0.6023, 0.4615, 0.6055, 0.4652, 0.6046, 0.4673, 0.6018, 0.4626, 0.6055, 0.4652, 0.6085, 0.4685, 0.6071, 0.4716, 0.6046, 0.4673, 0.7324, 0.6136, 0.7608, 0.6472, 0.7349, 0.6957, 0.7101, 0.6518, 0.6085, 0.4685, 0.6111, 0.4714, 0.6093, 0.4754, 0.6071, 0.4716, 0.7608, 0.6472, 0.794, 0.6868, 0.7688, 0.7559, 0.7349, 0.6957, 0.6111, 0.4714, 0.6132, 0.4738, 0.6112, 0.4784, 0.6093, 0.4754, 0.6093, 0.4754, 0.6112, 0.4784, 0.6087, 0.4823, 0.6072, 0.4787, 0.6112, 0.4784, 0.6733, 0.5877, 0.6577, 0.6103, 0.6087, 0.4823, 0.6733, 0.5877, 0.6924, 0.6207, 0.671, 0.6453, 0.6577, 0.6103, 0.6924, 0.6207, 0.7101, 0.6518, 0.6869, 0.6869, 0.671, 0.6453, 0.6018, 0.4626, 0.6046, 0.4673, 0.6034, 0.469, 0.6012, 0.4635, 0.7101, 0.6518, 0.7349, 0.6957, 0.7062, 0.7374, 0.6869, 0.6869, 0.6046, 0.4673, 0.6071, 0.4716, 0.6054, 0.4742, 0.6034, 0.469, 0.6071, 0.4716, 0.6093, 0.4754, 0.6072, 0.4787, 0.6054, 0.4742, 0.7349, 0.6957, 0.7688, 0.7559, 0.7348, 0.8091, 0.7062, 0.7374, 0.7062, 0.7374, 0.7348, 0.8091, 0.6911, 0.8412, 0.6734, 0.7682, 0.6054, 0.4742, 0.6072, 0.4787, 0.6047, 0.4812, 0.6035, 0.4761, 0.6072, 0.4787, 0.6087, 0.4823, 0.6058, 0.4853, 0.6047, 0.4812, 0.6087, 0.4823, 0.6577, 0.6103, 0.64, 0.6277, 0.6058, 0.4853, 0.6577, 0.6103, 0.671, 0.6453, 0.6504, 0.6716, 0.64, 0.6277, 0.6012, 0.4635, 0.6034, 0.469, 0.6021, 0.4704, 0.6006, 0.4642, 0.671, 0.6453, 0.6869, 0.6869, 0.6614, 0.7184, 0.6504, 0.6716, 0.6869, 0.6869, 0.7062, 0.7374, 0.6734, 0.7682, 0.6614, 0.7184, 0.6034, 0.469, 0.6054, 0.4742, 0.6035, 0.4761, 0.6021, 0.4704, 0.6504, 0.6716, 0.6614, 0.7184, 0.632, 0.7353, 0.626, 0.6855, 0.6021, 0.4704, 0.6035, 0.4761, 0.6014, 0.4773, 0.6006, 0.4712, 0.6614, 0.7184, 0.6734, 0.7682, 0.6391, 0.7959, 0.632, 0.7353, 0.6734, 0.7682, 0.6911, 0.8412, 0.6477, 0.8728, 0.6391, 0.7959, 0.6035, 0.4761, 0.6047, 0.4812, 0.602, 0.4828, 0.6014, 0.4773, 0.6047, 0.4812, 0.6058, 0.4853, 0.6026, 0.4873, 0.602, 0.4828, 0.6058, 0.4853, 0.64, 0.6277, 0.621, 0.6428, 0.6026, 0.4873, 0.64, 0.6277, 0.6504, 0.6716, 0.626, 0.6855, 0.621, 0.6428, 0.6006, 0.4642, 0.6021, 0.4704, 0.6006, 0.4712, 0.5998, 0.4646, 0.626, 0.6855, 0.632, 0.7353, 0.601, 0.7347, 0.6006, 0.6901, 0.5998, 0.4646, 0.6006, 0.4712, 0.5991, 0.4715, 0.5991, 0.4647, 0.6006, 0.4712, 0.6014, 0.4773, 0.5992, 0.4778, 0.5991, 0.4715, 0.632, 0.7353, 0.6391, 0.7959, 0.6014, 0.7951, 0.601, 0.7347, 0.6014, 0.4773, 0.602, 0.4828, 0.5992, 0.4833, 0.5992, 0.4778, 0.6391, 0.7959, 0.6477, 0.8728, 0.6019, 0.8841, 0.6014, 0.7951, 0.602, 0.4828, 0.6026, 0.4873, 0.5992, 0.4878, 0.5992, 0.4833, 0.6026, 0.4873, 0.621, 0.6428, 0.6002, 0.6426, 0.5992, 0.4878, 0.621, 0.6428, 0.626, 0.6855, 0.6006, 0.6901, 0.6002, 0.6426, 0.5992, 0.4878, 0.6002, 0.6426, 0.58, 0.6404, 0.5959, 0.4872, 0.6002, 0.6426, 0.6006, 0.6901, 0.5752, 0.6869, 0.58, 0.6404, 0.6006, 0.6901, 0.601, 0.7347, 0.57, 0.7368, 0.5752, 0.6869, 0.5991, 0.4647, 0.5991, 0.4715, 0.5976, 0.4713, 0.5983, 0.4646, 0.601, 0.7347, 0.6014, 0.7951, 0.5637, 0.7977, 0.57, 0.7368, 0.5991, 0.4715, 0.5992, 0.4778, 0.5969, 0.4774, 0.5976, 0.4713, 0.5992, 0.4778, 0.5992, 0.4833, 0.5964, 0.4828, 0.5969, 0.4774, 0.6014, 0.7951, 0.6019, 0.8841, 0.5559, 0.8745, 0.5637, 0.7977, 0.5992, 0.4833, 0.5992, 0.4878, 0.5959, 0.4872, 0.5964, 0.4828, 0.5964, 0.4828, 0.5959, 0.4872, 0.5927, 0.4856, 0.5936, 0.4814, 0.5959, 0.4872, 0.58, 0.6404, 0.5596, 0.6331, 0.5927, 0.4856, 0.58, 0.6404, 0.5752, 0.6869, 0.5517, 0.6689, 0.5596, 0.6331, 0.5983, 0.4646, 0.5976, 0.4713, 0.5961, 0.4705, 0.5975, 0.4642, 0.5752, 0.6869, 0.57, 0.7368, 0.5414, 0.7153, 0.5517, 0.6689, 0.57, 0.7368, 0.5637, 0.7977, 0.5289, 0.7719, 0.5414, 0.7153, 0.5976, 0.4713, 0.5969, 0.4774, 0.5948, 0.4763, 0.5961, 0.4705, 0.5637, 0.7977, 0.5559, 0.8745, 0.5108, 0.8549, 0.5289, 0.7719, 0.5969, 0.4774, 0.5964, 0.4828, 0.5936, 0.4814, 0.5948, 0.4763, 0.5414, 0.7153, 0.5289, 0.7719, 0.493, 0.7493, 0.5123, 0.6962, 0.5289, 0.7719, 0.5108, 0.8549, 0.4701, 0.8154, 0.493, 0.7493, 0.5948, 0.4763, 0.5936, 0.4814, 0.5912, 0.479, 0.5929, 0.4745, 0.5936, 0.4814, 0.5927, 0.4856, 0.5897, 0.4827, 0.5912, 0.479, 0.5927, 0.4856, 0.5596, 0.6331, 0.542, 0.6135, 0.5897, 0.4827, 0.5596, 0.6331, 0.5517, 0.6689, 0.5276, 0.6536, 0.542, 0.6135, 0.5975, 0.4642, 0.5961, 0.4705, 0.5948, 0.4693, 0.5969, 0.4636, 0.5517, 0.6689, 0.5414, 0.7153, 0.5123, 0.6962, 0.5276, 0.6536, 0.5961, 0.4705, 0.5948, 0.4763, 0.5929, 0.4745, 0.5948, 0.4693, 0.5276, 0.6536, 0.5123, 0.6962, 0.4875, 0.6626, 0.5095, 0.6214, 0.5969, 0.4636, 0.5948, 0.4693, 0.5936, 0.4676, 0.5962, 0.4627, 0.5948, 0.4693, 0.5929, 0.4745, 0.5911, 0.472, 0.5936, 0.4676, 0.5123, 0.6962, 0.493, 0.7493, 0.4635, 0.7073, 0.4875, 0.6626, 0.5929, 0.4745, 0.5912, 0.479, 0.589, 0.4759, 0.5911, 0.472, 0.493, 0.7493, 0.4701, 0.8154, 0.4365, 0.7591, 0.4635, 0.7073, 0.5912, 0.479, 0.5897, 0.4827, 0.5872, 0.479, 0.589, 0.4759, 0.5897, 0.4827, 0.542, 0.6135, 0.5262, 0.5908, 0.5872, 0.479, 0.542, 0.6135, 0.5276, 0.6536, 0.5095, 0.6214, 0.5262, 0.5908, 0.5262, 0.5908, 0.5095, 0.6214, 0.4913, 0.5899, 0.5128, 0.5636, 0.5095, 0.6214, 0.4875, 0.6626, 0.4704, 0.6159, 0.4913, 0.5899, 0.5962, 0.4627, 0.5936, 0.4676, 0.5926, 0.4655, 0.5957, 0.4617, 0.4875, 0.6626, 0.4635, 0.7073, 0.4379, 0.6566, 0.4704, 0.6159, 0.5936, 0.4676, 0.5911, 0.472, 0.5897, 0.469, 0.5926, 0.4655, 0.5911, 0.472, 0.589, 0.4759, 0.5872, 0.472, 0.5897, 0.469, 0.4635, 0.7073, 0.4365, 0.7591, 0.4051, 0.6997, 0.4379, 0.6566, 0.589, 0.4759, 0.5872, 0.479, 0.5852, 0.4745, 0.5872, 0.472, 0.5872, 0.479, 0.5262, 0.5908, 0.5128, 0.5636, 0.5852, 0.4745, 0.5852, 0.4745, 0.5128, 0.5636, 0.5011, 0.5327, 0.5836, 0.4695, 0.5128, 0.5636, 0.4913, 0.5899, 0.4811, 0.5482, 0.5011, 0.5327, 0.5957, 0.4617, 0.5926, 0.4655, 0.5919, 0.4631, 0.5954, 0.4605, 0.4913, 0.5899, 0.4704, 0.6159, 0.4516, 0.5708, 0.4811, 0.5482, 0.4704, 0.6159, 0.4379, 0.6566, 0.4189, 0.5964, 0.4516, 0.5708, 0.5926, 0.4655, 0.5897, 0.469, 0.5887, 0.4656, 0.5919, 0.4631, 0.4379, 0.6566, 0.4051, 0.6997, 0.3801, 0.6278, 0.4189, 0.5964, 0.5897, 0.469, 0.5872, 0.472, 0.5859, 0.4677, 0.5887, 0.4656, 0.5872, 0.472, 0.5852, 0.4745, 0.5836, 0.4695, 0.5859, 0.4677, 0.5859, 0.4677, 0.5836, 0.4695, 0.5825, 0.4639, 0.585, 0.463, 0.5836, 0.4695, 0.5011, 0.5327, 0.4945, 0.4971, 0.5825, 0.4639, 0.5011, 0.5327, 0.4811, 0.5482, 0.4702, 0.5062, 0.4945, 0.4971, 0.5954, 0.4605, 0.5919, 0.4631, 0.5914, 0.4606, 0.5951, 0.4592, 0.4811, 0.5482, 0.4516, 0.5708, 0.4416, 0.5172, 0.4702, 0.5062, 0.5919, 0.4631, 0.5887, 0.4656, 0.588, 0.4618, 0.5914, 0.4606, 0.4516, 0.5708, 0.4189, 0.5964, 0.4064, 0.5308, 0.4416, 0.5172, 0.4189, 0.5964, 0.3801, 0.6278, 0.361, 0.5475, 0.4064, 0.5308, 0.5887, 0.4656, 0.5859, 0.4677, 0.585, 0.463, 0.588, 0.4618, 0.4416, 0.5172, 0.4064, 0.5308, 0.4067, 0.4607, 0.4421, 0.4607, 0.588, 0.4618, 0.585, 0.463, 0.5847, 0.458, 0.5878, 0.458, 0.4064, 0.5308, 0.361, 0.5475, 0.3602, 0.4599, 0.4067, 0.4607, 0.585, 0.463, 0.5825, 0.4639, 0.5822, 0.4579, 0.5847, 0.458, 0.5825, 0.4639, 0.4945, 0.4971, 0.4946, 0.4598, 0.5822, 0.4579, 0.4945, 0.4971, 0.4702, 0.5062, 0.4706, 0.4602, 0.4946, 0.4598, 0.4702, 0.5062, 0.4416, 0.5172, 0.4421, 0.4607, 0.4706, 0.4602, 0.5951, 0.4592, 0.5914, 0.4606, 0.5913, 0.4579, 0.5951, 0.4578, 0.5914, 0.4606, 0.588, 0.4618, 0.5878, 0.458, 0.5913, 0.4579, 0.5951, 0.4578, 0.5913, 0.4579, 0.5914, 0.4552, 0.5951, 0.4564, 0.4421, 0.4607, 0.4067, 0.4607, 0.4106, 0.3935, 0.4452, 0.406, 0.5913, 0.4579, 0.5878, 0.458, 0.588, 0.4541, 0.5914, 0.4552, 0.5878, 0.458, 0.5847, 0.458, 0.585, 0.4531, 0.588, 0.4541, 0.4067, 0.4607, 0.3602, 0.4599, 0.3607, 0.3723, 0.4106, 0.3935, 0.5847, 0.458, 0.5822, 0.4579, 0.5826, 0.4522, 0.585, 0.4531, 0.5822, 0.4579, 0.4946, 0.4598, 0.4961, 0.4237, 0.5826, 0.4522, 0.4946, 0.4598, 0.4706, 0.4602, 0.4697, 0.4144, 0.4961, 0.4237, 0.4706, 0.4602, 0.4421, 0.4607, 0.4452, 0.406, 0.4697, 0.4144, 0.4961, 0.4237, 0.4697, 0.4144, 0.4772, 0.371, 0.5017, 0.3889, 0.5951, 0.4564, 0.5914, 0.4552, 0.5918, 0.4526, 0.5953, 0.4551, 0.4697, 0.4144, 0.4452, 0.406, 0.4538, 0.3539, 0.4772, 0.371, 0.4452, 0.406, 0.4106, 0.3935, 0.4221, 0.3299, 0.4538, 0.3539, 0.5914, 0.4552, 0.588, 0.4541, 0.5886, 0.4504, 0.5918, 0.4526, 0.4106, 0.3935, 0.3607, 0.3723, 0.3766, 0.2937, 0.4221, 0.3299, 0.588, 0.4541, 0.585, 0.4531, 0.5858, 0.4484, 0.5886, 0.4504, 0.585, 0.4531, 0.5826, 0.4522, 0.5835, 0.4467, 0.5858, 0.4484, 0.5826, 0.4522, 0.4961, 0.4237, 0.5017, 0.3889, 0.5835, 0.4467, 0.5835, 0.4467, 0.5017, 0.3889, 0.5098, 0.3547, 0.5849, 0.4416, 0.5017, 0.3889, 0.4772, 0.371, 0.4918, 0.3336, 0.5098, 0.3547, 0.5953, 0.4551, 0.5918, 0.4526, 0.5925, 0.4503, 0.5957, 0.4539, 0.4772, 0.371, 0.4538, 0.3539, 0.4681, 0.3057, 0.4918, 0.3336, 0.5918, 0.4526, 0.5886, 0.4504, 0.5896, 0.4469, 0.5925, 0.4503, 0.4538, 0.3539, 0.4221, 0.3299, 0.4397, 0.2719, 0.4681, 0.3057, 0.4221, 0.3299, 0.3766, 0.2937, 0.3996, 0.2233, 0.4397, 0.2719, 0.5886, 0.4504, 0.5858, 0.4484, 0.587, 0.444, 0.5896, 0.4469, 0.5858, 0.4484, 0.5835, 0.4467, 0.5849, 0.4416, 0.587, 0.444, 0.4397, 0.2719, 0.3996, 0.2233, 0.4283, 0.1627, 0.4629, 0.2208, 0.587, 0.444, 0.5849, 0.4416, 0.5869, 0.437, 0.5887, 0.4401, 0.5849, 0.4416, 0.5098, 0.3547, 0.5228, 0.3255, 0.5869, 0.437, 0.5098, 0.3547, 0.4918, 0.3336, 0.5054, 0.2947, 0.5228, 0.3255, 0.4918, 0.3336, 0.4681, 0.3057, 0.4876, 0.2637, 0.5054, 0.2947, 0.5957, 0.4539, 0.5925, 0.4503, 0.5935, 0.4481, 0.5962, 0.4528, 0.5925, 0.4503, 0.5896, 0.4469, 0.5909, 0.4438, 0.5935, 0.4481, 0.4681, 0.3057, 0.4397, 0.2719, 0.4629, 0.2208, 0.4876, 0.2637, 0.5896, 0.4469, 0.587, 0.444, 0.5887, 0.4401, 0.5909, 0.4438, 0.4876, 0.2637, 0.4629, 0.2208, 0.4891, 0.1725, 0.5108, 0.2285, 0.5935, 0.4481, 0.5909, 0.4438, 0.5926, 0.4413, 0.5946, 0.4464, 0.5909, 0.4438, 0.5887, 0.4401, 0.5909, 0.4368, 0.5926, 0.4413, 0.4629, 0.2208, 0.4283, 0.1627, 0.4655, 0.1161, 0.4891, 0.1725, 0.5887, 0.4401, 0.5869, 0.437, 0.5894, 0.4331, 0.5909, 0.4368, 0.5869, 0.437, 0.5228, 0.3255, 0.5389, 0.3016, 0.5894, 0.4331, 0.5228, 0.3255, 0.5054, 0.2947, 0.5252, 0.2659, 0.5389, 0.3016, 0.5054, 0.2947, 0.4876, 0.2637, 0.5108, 0.2285, 0.5252, 0.2659, 0.5962, 0.4528, 0.5935, 0.4481, 0.5946, 0.4464, 0.5968, 0.4519, 0.5252, 0.2659, 0.5108, 0.2285, 0.5378, 0.2027, 0.5476, 0.2446, 0.5108, 0.2285, 0.4891, 0.1725, 0.5238, 0.1458, 0.5378, 0.2027, 0.5946, 0.4464, 0.5926, 0.4413, 0.5945, 0.4394, 0.5959, 0.4451, 0.4891, 0.1725, 0.4655, 0.1161, 0.5051, 0.07147, 0.5238, 0.1458, 0.5926, 0.4413, 0.5909, 0.4368, 0.5933, 0.4344, 0.5945, 0.4394, 0.5909, 0.4368, 0.5894, 0.4331, 0.5924, 0.4304, 0.5933, 0.4344, 0.5894, 0.4331, 0.5389, 0.3016, 0.5581, 0.2874, 0.5924, 0.4304, 0.5389, 0.3016, 0.5252, 0.2659, 0.5476, 0.2446, 0.5581, 0.2874, 0.5968, 0.4519, 0.5946, 0.4464, 0.5959, 0.4451, 0.5974, 0.4513, 0.5581, 0.2874, 0.5476, 0.2446, 0.5727, 0.2352, 0.5773, 0.273, 0.5974, 0.4513, 0.5959, 0.4451, 0.5974, 0.4443, 0.5982, 0.4509, 0.5476, 0.2446, 0.5378, 0.2027, 0.5664, 0.1799, 0.5727, 0.2352, 0.5959, 0.4451, 0.5945, 0.4394, 0.5966, 0.4382, 0.5974, 0.4443, 0.5378, 0.2027, 0.5238, 0.1458, 0.5599, 0.1244, 0.5664, 0.1799, 0.5238, 0.1458, 0.5051, 0.07147, 0.5494, 0.03649, 0.5599, 0.1244, 0.5945, 0.4394, 0.5933, 0.4344, 0.596, 0.4329, 0.5966, 0.4382, 0.5933, 0.4344, 0.5924, 0.4304, 0.5955, 0.4285, 0.596, 0.4329, 0.5924, 0.4304, 0.5581, 0.2874, 0.5773, 0.273, 0.5955, 0.4285, 0.5955, 0.4285, 0.5773, 0.273, 0.5981, 0.273, 0.5987, 0.428, 0.5773, 0.273, 0.5727, 0.2352, 0.598, 0.2302, 0.5981, 0.273, 0.5727, 0.2352, 0.5664, 0.1799, 0.5973, 0.1739, 0.598, 0.2302, 0.5982, 0.4509, 0.5974, 0.4443, 0.5989, 0.444, 0.5989, 0.4507, 0.5974, 0.4443, 0.5966, 0.4382, 0.5988, 0.4378, 0.5989, 0.444, 0.5664, 0.1799, 0.5599, 0.1244, 0.5978, 0.1188, 0.5973, 0.1739, 0.5966, 0.4382, 0.596, 0.4329, 0.5988, 0.4324, 0.5988, 0.4378, 0.5599, 0.1244, 0.5494, 0.03649, 0.5977, 0.03649, 0.5978, 0.1188, 0.596, 0.4329, 0.5955, 0.4285, 0.5987, 0.428, 0.5988, 0.4324, 0.599, 0.4577, 0.5997, 0.4508, 0.6004, 0.4512, 0.599, 0.4577, 0.6004, 0.4512, 0.6011, 0.4518, 0.599, 0.4577, 0.6011, 0.4518, 0.6017, 0.4527, 0.599, 0.4577, 0.6017, 0.4527, 0.6022, 0.4537, 0.599, 0.4577, 0.6022, 0.4537, 0.6026, 0.4549, 0.599, 0.4577, 0.6026, 0.4549, 0.6029, 0.4562, 0.599, 0.4577, 0.6029, 0.4562, 0.6029, 0.4576, 0.599, 0.4577, 0.6029, 0.4576, 0.6029, 0.459, 0.599, 0.4577, 0.6029, 0.459, 0.6027, 0.4603, 0.599, 0.4577, 0.6027, 0.4603, 0.6023, 0.4615, 0.599, 0.4577, 0.6023, 0.4615, 0.6018, 0.4626, 0.599, 0.4577, 0.6018, 0.4626, 0.6012, 0.4635, 0.599, 0.4577, 0.6012, 0.4635, 0.6006, 0.4642, 0.599, 0.4577, 0.6006, 0.4642, 0.5998, 0.4646, 0.599, 0.4577, 0.5998, 0.4646, 0.5991, 0.4647, 0.599, 0.4577, 0.5991, 0.4647, 0.5983, 0.4646, 0.599, 0.4577, 0.5983, 0.4646, 0.5975, 0.4642, 0.599, 0.4577, 0.5975, 0.4642, 0.5969, 0.4636, 0.599, 0.4577, 0.5969, 0.4636, 0.5962, 0.4627, 0.599, 0.4577, 0.5962, 0.4627, 0.5957, 0.4617, 0.599, 0.4577, 0.5957, 0.4617, 0.5954, 0.4605, 0.599, 0.4577, 0.5954, 0.4605, 0.5951, 0.4592, 0.599, 0.4577, 0.5951, 0.4592, 0.5951, 0.4578, 0.599, 0.4577, 0.5951, 0.4578, 0.5951, 0.4564, 0.599, 0.4577, 0.5951, 0.4564, 0.5953, 0.4551, 0.599, 0.4577, 0.5953, 0.4551, 0.5957, 0.4539, 0.599, 0.4577, 0.5957, 0.4539, 0.5962, 0.4528, 0.599, 0.4577, 0.5962, 0.4528, 0.5968, 0.4519, 0.599, 0.4577, 0.5968, 0.4519, 0.5974, 0.4513, 0.599, 0.4577, 0.5974, 0.4513, 0.5982, 0.4509, 0.599, 0.4577, 0.5982, 0.4509, 0.5989, 0.4507, 0.5978, 0.1188, 0.5977, 0.03649, 0.6468, 0.03774, 0.6364, 0.1174, 0.5988, 0.4324, 0.5987, 0.428, 0.602, 0.4283, 0.6015, 0.4327, 0.5987, 0.428, 0.5981, 0.273, 0.6189, 0.2722, 0.602, 0.4283, 0.599, 0.4577, 0.5989, 0.4507, 0.5997, 0.4508, 0.5981, 0.273, 0.598, 0.2302, 0.6237, 0.23, 0.6189, 0.2722, 0.598, 0.2302, 0.5973, 0.1739, 0.6283, 0.185, 0.6237, 0.23, 0.5989, 0.4507, 0.5989, 0.444, 0.6004, 0.4442, 0.5997, 0.4508, 0.5973, 0.1739, 0.5978, 0.1188, 0.6364, 0.1174, 0.6283, 0.185, 0.5989, 0.444, 0.5988, 0.4378, 0.601, 0.4381, 0.6004, 0.4442, 0.5988, 0.4378, 0.5988, 0.4324, 0.6015, 0.4327, 0.601, 0.4381])
me_sphere.materials.append(mat_material_002)
me_sphere.use_remesh_preserve_volume = False
me_sphere.use_remesh_preserve_attributes = False
me_sphere.use_mirror_vertex_groups = False
me_sphere.update()

# ---- objects
ob_plane = bpy.data.objects.new('Plane', me_plane)
ob_sphere = bpy.data.objects.new('Sphere', me_sphere)
ob_lamp = bpy.data.objects.new('Lamp', light_lamp)
ob_camera = bpy.data.objects.new('Camera', cam_camera)

# ---- transforms, parenting, visibility, modifiers, constraints
ob_plane.location = (0.02178, -1.679e-07, -1.829)
ob_plane.scale = (100.0, 100.0, 100.0)
ob_plane.lineart.crease_threshold = 0.0
ob_sphere.location = (0.0, 0.0, 0.0)
ob_sphere.lineart.crease_threshold = 0.0
_m = ob_sphere.modifiers.new('Solidify', 'SOLIDIFY')
_m.thickness = 0.15
_m.nonmanifold_thickness_mode = 'FIXED'
_m.nonmanifold_merge_threshold = 0.0003
_m = ob_sphere.modifiers.new('Subsurf', 'SUBSURF')
_m.uv_smooth = 'PRESERVE_CORNERS'
_m.quality = 2
_m.levels = 2
_m.show_only_control_edges = False
ob_lamp.location = (0.02896, -3.571, 5.904)
ob_lamp.rotation_euler = (0.6503, 0.05522, 1.866)
ob_lamp.lock_rotations_4d = False
ob_lamp.empty_display_type = 'ARROWS'
ob_lamp.color = (0.0, 0.0, 0.0, 0.0)
ob_lamp.lineart.crease_threshold = 0.0
ob_camera.location = (6.03, -3.928, 2.826)
ob_camera.rotation_euler = (1.158, 0.01101, 0.9693)
ob_camera.lock_rotations_4d = False
ob_camera.empty_display_type = 'ARROWS'
ob_camera.color = (0.0, 0.0, 0.0, 0.0)
ob_camera.display_type = 'WIRE'
ob_camera.lineart.crease_threshold = 0.0

# ---- collection membership
col_collection_1.objects.link(ob_plane)
col_collection_1.objects.link(ob_sphere)
col_collection_1.objects.link(ob_lamp)
col_collection_1.objects.link(ob_camera)

# ---- scene / render settings (as saved in the file)
scene.camera = ob_camera
scene.frame_start = 1; scene.frame_end = 250; scene.frame_set(1)
scene.render.engine = 'CYCLES'
scene.render.resolution_percentage = 50
scene.render.dither_intensity = 0.0
scene.cycles.use_denoising = False
scene.cycles.samples = 10
scene.cycles.sampling_pattern = 'TABULATED_SOBOL'
scene.cycles.light_sampling_threshold = 0.0
scene.cycles.use_adaptive_sampling = False
scene.cycles.use_light_tree = False
scene.cycles.blur_glossy = 0.0
scene.cycles.pixel_filter_type = 'GAUSSIAN'
scene.cycles.sample_clamp_indirect = 0.0
scene.view_settings.view_transform = 'Standard'
bpy.context.view_layer.update()
